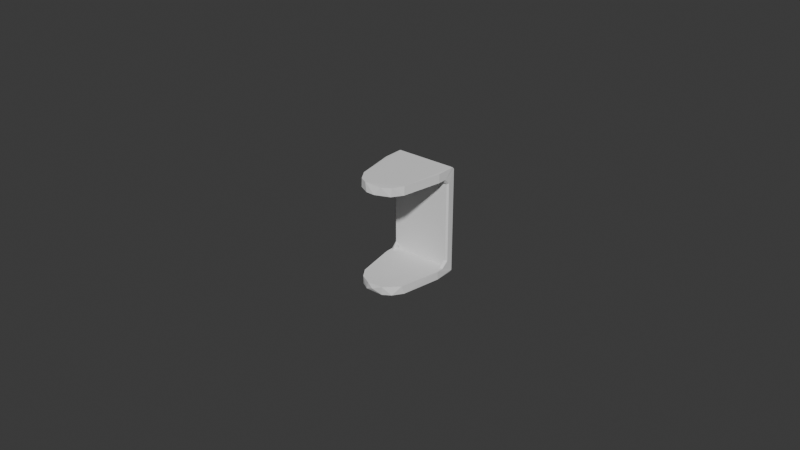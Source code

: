 # Source: thumb_semi_palm_1k_collision.blend  (saved by Blender 4.3.34; exported with 4.5.12 LTS)
import bpy
from mathutils import Matrix  # noqa: F401  (used for matrix-valued properties, if any)

bpy.ops.wm.read_factory_settings(use_empty=True)
scene = bpy.context.scene
scene.name = 'Scene'

# ---- collections
col_collection = bpy.data.collections.new('Collection'); scene.collection.children.link(col_collection)

# ---- world
world_world = bpy.data.worlds.new('World'); scene.world = world_world
world_world.use_nodes = True; world_world.node_tree.nodes.clear()
_N = world_world.node_tree.nodes; _L = world_world.node_tree.links
n0 = _N.new('ShaderNodeOutputWorld'); n0.name = 'World Output'; n0.location = (300, 300)
n1 = _N.new('ShaderNodeBackground'); n1.name = 'Background'; n1.location = (10, 300)
n1.inputs[0].default_value = (0.05088, 0.05088, 0.05088, 1.0)
_L.new(n1.outputs[0], n0.inputs[0])
n0.is_active_output = True
world_world.color = (0.05088, 0.05088, 0.05088)
world_world.sun_shadow_jitter_overblur = 0.0

# ---- meshes
me_thumb_semi_palm_1k = bpy.data.meshes.new('thumb_semi_palm_1k')
me_thumb_semi_palm_1k.from_pydata([(-0.02102, 0.01076, -0.0145), (-0.02146, 0.01285, -0.0125), (-0.02196, 0.01156, -0.0145), (-0.02196, 0.01335, -0.01271), (-0.02193, 0.008774, 0.0145), (-0.02186, 0.008862, 0.01718), (-0.02188, 0.01121, 0.0145), (-0.02198, 0.01548, 0.01665), (-0.02196, 0.01335, 0.01271), (-0.02168, 0.01587, -0.01648), (-0.02183, 0.01504, -0.01727), (-0.02194, 0.008819, -0.0145), (-0.02183, 0.008865, -0.0172), (-0.02166, 0.01505, 0.0173), (-0.002962, 0.008945, 0.0173), (-0.003855, 0.0009911, 0.0173), (-0.004768, -0.003756, 0.0173), (-0.00649, -0.006636, 0.0173), (-0.009253, -0.008322, 0.0173), (-0.01426, -0.008249, 0.01732), (-0.01718, -0.006879, 0.0173), (-0.01915, -0.003899, 0.0173), (-0.02006, 0.000993, 0.0173), (-0.002092, 0.008865, 0.0172), (-0.002962, 0.01455, 0.0173), (-0.002094, 0.01503, 0.01727), (-0.01021, 0.01487, 0.01733), (-0.01471, 0.01478, 0.01734), (-0.001982, 0.008819, 0.0145), (-0.002914, 0.01076, 0.0145), (-0.001962, 0.01156, 0.0145), (-0.004408, -0.003943, 0.0145), (-0.002962, 0.01435, 0.0145), (-0.003941, 0.01285, 0.0145), (-0.01998, 0.01285, 0.0145), (-0.02096, 0.01435, 0.0145), (-0.02096, 0.01085, 0.0145), (-0.0195, -0.003913, 0.0145), (-0.01397, -0.008929, 0.0145), (-0.01738, -0.007164, 0.01449), (-0.01009, -0.008991, 0.0145), (-0.006601, -0.007172, 0.0145), (-0.01178, -0.009202, 0.0159), (-0.009168, -0.008619, 0.017), (-0.00636, -0.006935, 0.01701), (-0.004456, -0.003846, 0.01701), (-0.01944, -0.003995, 0.017), (-0.01747, -0.007022, 0.01701), (-0.01473, -0.008619, 0.017), (-0.02045, 0.00104, 0.017), (-0.001992, 0.008774, -0.0145), (-0.002065, 0.008862, -0.01718), (-0.002045, 0.01121, -0.0145), (-0.001946, 0.01546, -0.01666), (-0.001962, 0.01335, -0.01271), (-0.001962, 0.01335, 0.01271), (-0.002163, 0.01583, 0.01651), (-0.002262, 0.01505, -0.0173), (-0.02007, 0.0009911, -0.0173), (-0.01743, -0.006636, -0.0173), (-0.01915, -0.003848, -0.0173), (-0.01467, -0.008322, -0.0173), (-0.009667, -0.008249, -0.01732), (-0.006744, -0.006879, -0.0173), (-0.004777, -0.003899, -0.0173), (-0.003866, 0.000993, -0.0173), (-0.02096, 0.008945, -0.0173), (-0.02096, 0.01455, -0.0173), (-0.01371, 0.01487, -0.01733), (-0.009212, 0.01478, -0.01734), (-0.004453, -0.003799, -0.0158), (-0.002962, 0.01435, -0.0145), (-0.002962, 0.01085, -0.0145), (-0.003942, 0.01285, -0.01449), (-0.00419, -0.003068, -0.0145), (-0.009957, -0.008929, -0.0145), (-0.01383, -0.008991, -0.0145), (-0.007247, -0.00761, -0.0145), (-0.005191, -0.005481, -0.0145), (-0.01946, -0.004034, -0.0145), (-0.01732, -0.007172, -0.0145), (-0.01998, 0.01285, -0.0145), (-0.02096, 0.01435, -0.0145), (-0.01214, -0.009202, -0.0159), (-0.009194, -0.008619, -0.017), (-0.006449, -0.007022, -0.01701), (-0.004457, -0.00387, -0.01701), (-0.01947, -0.003846, -0.01701), (-0.01756, -0.006935, -0.01701), (-0.01476, -0.008619, -0.017), (-0.003469, 0.00104, -0.017), (-0.0205, 0.001157, -0.017), (-0.01196, 0.01585, -0.0165), (-0.002262, 0.01585, -0.0165), (-0.002262, 0.01585, -0.0105), (-0.002262, 0.01585, -0.0005118), (-0.002262, 0.01585, 0.01476), (-0.01878, 0.01585, -0.01263), (-0.01847, 0.01585, -0.01289), (-0.01757, 0.01585, -0.01295), (-0.01796, 0.01585, -0.01302), (-0.01823, 0.01585, -0.01299), (-0.01714, 0.01585, -0.01263), (-0.01697, 0.01585, -0.01226), (-0.01677, 0.01585, -0.0105), (-0.01907, 0.01585, -0.0105), (-0.01896, 0.01585, -0.01223), (-0.005697, 0.01585, -0.01299), (-0.005449, 0.01585, -0.01289), (-0.007158, 0.01585, -0.0105), (-0.006954, 0.01585, -0.01226), (-0.006782, 0.01585, -0.01263), (-0.006357, 0.01585, -0.01295), (-0.005962, 0.01585, -0.01302), (-0.005142, 0.01585, -0.01263), (-0.004972, 0.01585, -0.01227), (-0.01046, 0.01585, -0.0105), (-0.01295, 0.01585, -0.0122), (-0.01278, 0.01585, -0.01263), (-0.01236, 0.01585, -0.01295), (-0.01196, 0.01585, -0.01302), (-0.01157, 0.01585, -0.01295), (-0.01097, 0.01585, -0.0122), (-0.01114, 0.01585, -0.01263), (-0.01346, 0.01585, -0.0105), (-0.02166, 0.01585, -0.0105), (-0.02166, 0.01585, 0.01476), (-0.02166, 0.01585, 0.0165), (-0.02096, 0.01285, -0.0125), (-0.02146, 0.01285, 0.0125), (-0.02096, 0.01285, 0.0125), (-0.02096, 0.01435, -0.0128), (-0.02096, 0.01285, -0.0128), (-0.02096, 0.01285, 0.0128), (-0.002962, 0.01285, -0.0125), (-0.002462, 0.01285, -0.0125), (-0.002462, 0.01285, 0.0125), (-0.002962, 0.01285, 0.0125), (-0.002962, 0.01285, -0.0128), (-0.002962, 0.01435, 0.0128), (-0.002962, 0.01285, 0.0128)], [], [(0, 1, 2), (1, 3, 2), (6, 7, 8), (8, 7, 3), (7, 9, 3), (3, 9, 2), (9, 10, 2), (7, 5, 13), (15, 23, 14), (38, 40, 42), (43, 41, 44), (41, 31, 44), (44, 31, 45), (46, 47, 21), (21, 47, 20), (47, 48, 20), (20, 48, 19), (18, 43, 44), (18, 44, 17), (44, 45, 17), (17, 45, 16), (52, 53, 54), (54, 53, 55), (53, 56, 55), (55, 56, 30), (56, 25, 30), (53, 51, 57), (58, 12, 66), (76, 83, 75), (77, 85, 78), (85, 86, 78), (86, 70, 78), (78, 70, 74), (87, 88, 79), (79, 88, 80), (88, 89, 80), (86, 85, 64), (64, 85, 63), (85, 84, 63), (63, 84, 62), (61, 89, 88), (61, 88, 59), (11, 12, 91), (93, 57, 92), (57, 93, 53), (53, 93, 94), (53, 94, 56), (94, 95, 56), (56, 95, 96), (9, 97, 98), (99, 92, 100), (92, 9, 100), (100, 9, 101), (9, 98, 101), (99, 102, 92), (102, 103, 92), (92, 103, 104), (105, 106, 9), (106, 97, 9), (107, 108, 93), (109, 110, 92), (110, 111, 92), (111, 112, 92), (92, 112, 93), (112, 113, 93), (93, 113, 107), (108, 114, 93), (114, 115, 93), (93, 115, 94), (92, 116, 109), (117, 118, 92), (92, 118, 119), (119, 120, 92), (120, 121, 92), (116, 92, 122), (121, 123, 92), (92, 123, 122), (117, 92, 124), (124, 92, 104), (9, 125, 105), (127, 126, 7), (7, 126, 9), (13, 127, 7), (61, 59, 62), (64, 63, 62), (64, 62, 69), (65, 64, 69), (61, 62, 84), (84, 83, 89), (61, 84, 89), (64, 65, 51), (86, 64, 51), (86, 51, 90), (69, 62, 60), (87, 91, 60), (71, 82, 2, 73), (62, 59, 60), (69, 60, 58), (58, 66, 67), (58, 67, 68), (69, 58, 68), (65, 69, 57), (51, 65, 57), (69, 68, 57), (86, 90, 74), (70, 86, 74), (88, 87, 60, 59), (83, 84, 75), (89, 83, 76), (89, 76, 80), (91, 87, 79), (53, 93, 71), (53, 71, 52), (53, 52, 50), (51, 53, 50), (90, 51, 50), (74, 90, 50), (91, 79, 11), (60, 91, 12), (58, 60, 12), (84, 85, 77, 75), (68, 67, 10), (57, 68, 10), (57, 10, 9), (92, 57, 9), (93, 92, 9), (66, 12, 10, 67), (74, 50, 73), (78, 74, 73), (77, 78, 73), (75, 77, 73), (76, 75, 73), (128, 1, 0), (8, 129, 6), (130, 36, 129), (36, 6, 129), (82, 131, 0), (131, 132, 0), (0, 132, 128), (35, 36, 133), (36, 130, 133), (134, 72, 135), (72, 52, 135), (54, 135, 52), (29, 136, 30), (136, 55, 30), (137, 136, 29), (71, 72, 138), (138, 72, 134), (29, 32, 139), (139, 140, 29), (29, 140, 137), (96, 125, 126), (96, 32, 55), (80, 76, 73), (8, 1, 129), (54, 94, 96), (54, 96, 55), (79, 80, 73), (94, 108, 107), (94, 107, 113), (94, 113, 100), (94, 100, 101), (94, 101, 98), (94, 98, 125), (55, 135, 54), (34, 129, 1), (34, 1, 81), (34, 81, 73), (34, 73, 135), (34, 135, 136), (34, 136, 33), (136, 32, 33), (71, 94, 54), (8, 35, 126), (11, 79, 73), (125, 3, 8), (125, 8, 126), (71, 108, 94), (82, 1, 3), (82, 100, 113), (82, 113, 71), (113, 107, 71), (107, 108, 71), (129, 35, 8), (98, 82, 125), (82, 3, 125), (71, 135, 73), (98, 101, 82), (101, 100, 82), (96, 94, 125), (96, 126, 127, 56), (8, 3, 1), (71, 93, 9, 82), (55, 136, 135), (136, 55, 32), (82, 81, 1), (129, 34, 35), (71, 54, 135), (126, 6, 7), (6, 4, 7), (4, 5, 7), (27, 26, 13), (26, 25, 13), (47, 46, 37, 39), (50, 52, 73), (5, 22, 13), (22, 27, 13), (45, 31, 28, 23), (82, 9, 2), (35, 6, 126), (35, 39, 6), (39, 4, 6), (49, 5, 4), (39, 37, 4), (37, 49, 4), (49, 46, 5), (46, 21, 5), (21, 22, 5), (15, 26, 27), (22, 21, 27), (21, 19, 27), (19, 16, 27), (16, 15, 27), (24, 25, 26), (15, 24, 26), (35, 126, 96, 32), (10, 12, 2), (23, 30, 25), (30, 96, 56), (30, 32, 96), (32, 39, 35), (31, 41, 39), (41, 40, 39), (40, 38, 39), (14, 23, 25, 24), (12, 11, 2), (48, 47, 39, 38), (32, 30, 39), (30, 28, 39), (28, 31, 39), (37, 46, 49), (11, 73, 2), (20, 19, 21), (14, 24, 15), (16, 23, 15), (48, 18, 19), (18, 17, 19), (17, 16, 19), (45, 23, 16), (23, 28, 30), (56, 127, 13, 25), (52, 71, 73), (43, 40, 41), (43, 42, 40), (42, 48, 38), (42, 43, 48), (43, 18, 48)])
me_thumb_semi_palm_1k.update()

# ---- objects
ob_thumb_semi_palm_1k_collision = bpy.data.objects.new('thumb_semi_palm_1k_collision', me_thumb_semi_palm_1k)

# ---- transforms, parenting, visibility, modifiers, constraints
ob_thumb_semi_palm_1k_collision.location = (0.0, 0.0, 0.0)
_m = ob_thumb_semi_palm_1k_collision.modifiers.new('Decimate', 'DECIMATE')
_m.ratio = 0.7687
_m.use_collapse_triangulate = True

# ---- collection membership
col_collection.objects.link(ob_thumb_semi_palm_1k_collision)

# ---- scene / render settings (as saved in the file)
scene.frame_start = 1; scene.frame_end = 250; scene.frame_set(1)
scene.render.engine = 'BLENDER_EEVEE_NEXT'
bpy.context.view_layer.update()

# ---- added for rendering (the .blend has no active camera and no usable light): camera, sun
cam_auto = bpy.data.cameras.new('AutoCamera')
cam_auto.lens = 50.0
cam_auto.sensor_width = 36.0
cam_auto.clip_end = 1000.0
ob_auto_camera = bpy.data.objects.new('AutoCamera', cam_auto)
scene.collection.objects.link(ob_auto_camera)
ob_auto_camera.location = (0.173083, -0.218753, 0.148036)
ob_auto_camera.rotation_euler = (1.09748, -7.21219e-08, 0.694738)
scene.camera = ob_auto_camera
light_auto_sun = bpy.data.lights.new('AutoSun', 'SUN')
light_auto_sun.energy = 3.0
light_auto_sun.angle = 0.0523599
ob_auto_sun = bpy.data.objects.new('AutoSun', light_auto_sun)
scene.collection.objects.link(ob_auto_sun)
ob_auto_sun.rotation_euler = (0.872665, 0.174533, 0.523599)
bpy.context.view_layer.update()
